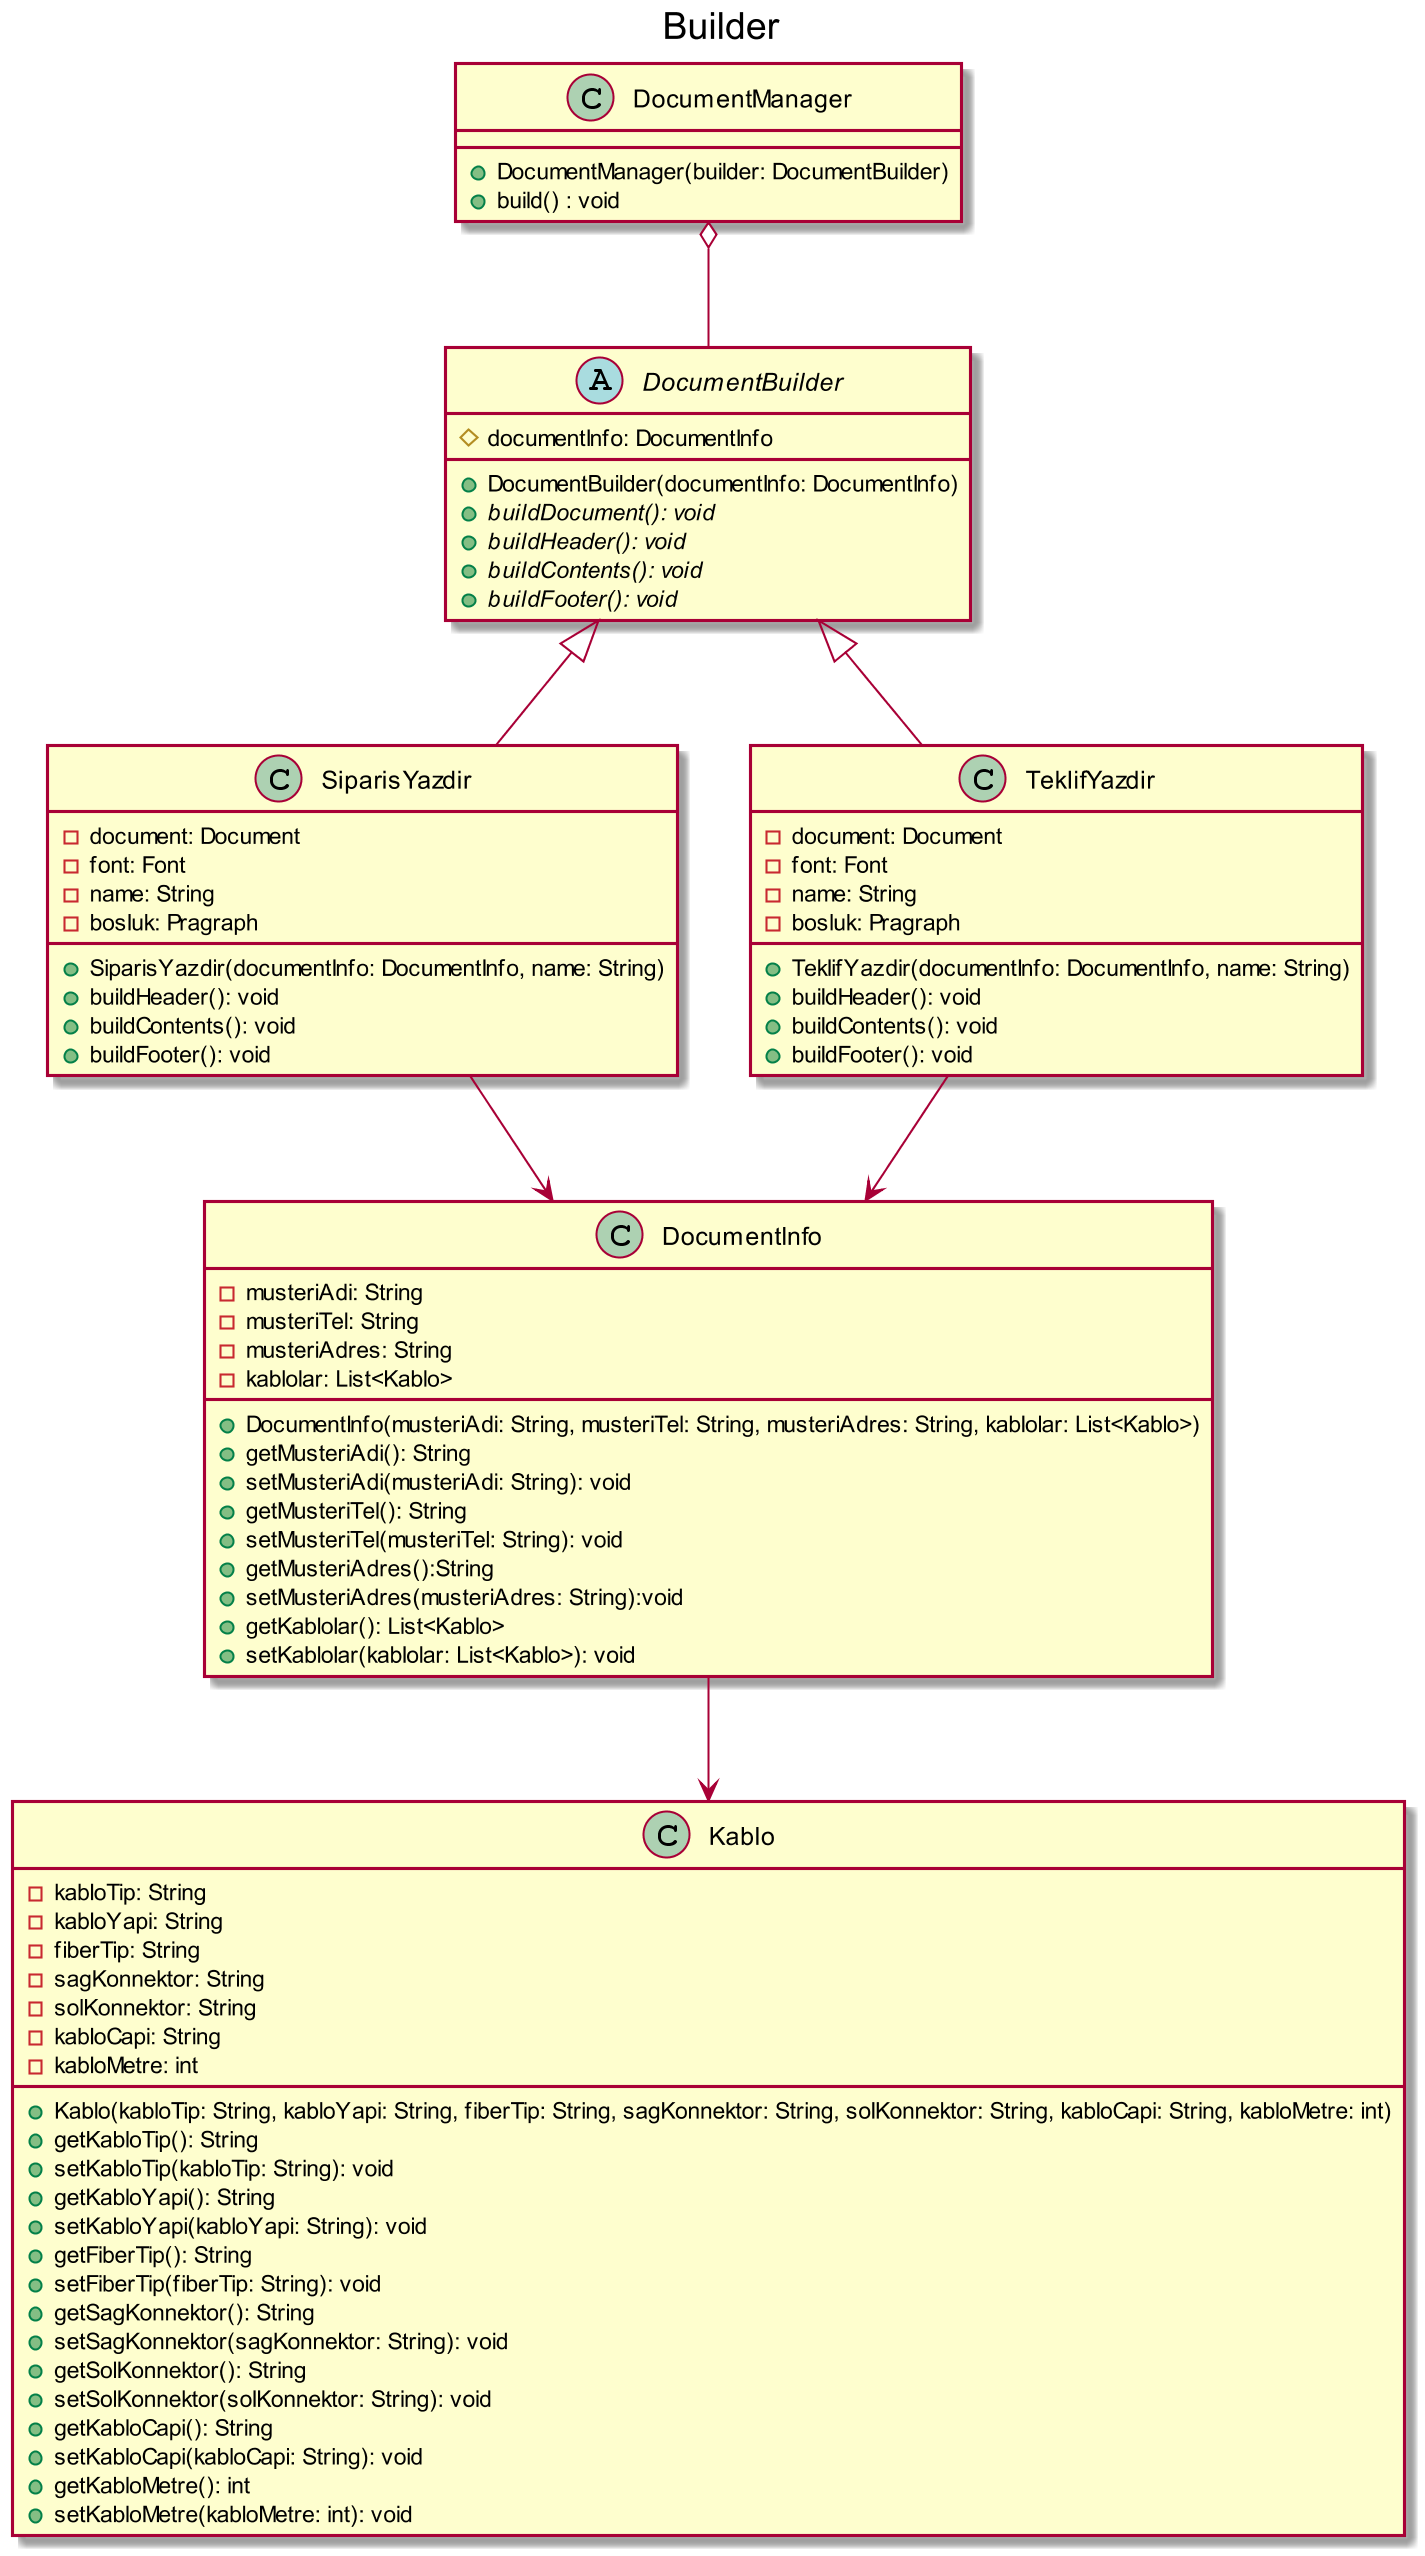

The diagram above was rendered by PlantUML. Its source (embedded in the PNG):
@startuml
skinparam dpi 200


title Builder

class DocumentManager{
+ DocumentManager(builder: DocumentBuilder)
+ build() : void
}

abstract class DocumentBuilder {
# documentInfo: DocumentInfo
+ DocumentBuilder(documentInfo: DocumentInfo)
+ {abstract} buildDocument(): void
+ {abstract} buildHeader(): void
+ {abstract} buildContents(): void
+ {abstract} buildFooter(): void
}

class DocumentInfo{
- musteriAdi: String
- musteriTel: String
- musteriAdres: String
- kablolar: List<Kablo>
+ DocumentInfo(musteriAdi: String, musteriTel: String, musteriAdres: String, kablolar: List<Kablo>)
+ getMusteriAdi(): String
+ setMusteriAdi(musteriAdi: String): void
+ getMusteriTel(): String
+ setMusteriTel(musteriTel: String): void
+ getMusteriAdres():String
+ setMusteriAdres(musteriAdres: String):void
+ getKablolar(): List<Kablo>
+ setKablolar(kablolar: List<Kablo>): void
}

class TeklifYazdir{
- document: Document
- font: Font
- name: String
- bosluk: Pragraph
+ TeklifYazdir(documentInfo: DocumentInfo, name: String)
+ buildHeader(): void
+ buildContents(): void
+ buildFooter(): void
}

class Kablo{
- kabloTip: String
- kabloYapi: String
- fiberTip: String
- sagKonnektor: String
- solKonnektor: String
- kabloCapi: String
- kabloMetre: int
+ Kablo(kabloTip: String, kabloYapi: String, fiberTip: String, sagKonnektor: String, solKonnektor: String, kabloCapi: String, kabloMetre: int)
+ getKabloTip(): String
+ setKabloTip(kabloTip: String): void
+ getKabloYapi(): String
+ setKabloYapi(kabloYapi: String): void
+ getFiberTip(): String
+ setFiberTip(fiberTip: String): void
+ getSagKonnektor(): String
+ setSagKonnektor(sagKonnektor: String): void
+ getSolKonnektor(): String
+ setSolKonnektor(solKonnektor: String): void
+ getKabloCapi(): String
+ setKabloCapi(kabloCapi: String): void
+ getKabloMetre(): int
+ setKabloMetre(kabloMetre: int): void
}

class SiparisYazdir{
- document: Document
- font: Font
- name: String
- bosluk: Pragraph
+ SiparisYazdir(documentInfo: DocumentInfo, name: String)
+ buildHeader(): void
+ buildContents(): void
+ buildFooter(): void
}


DocumentManager o-- DocumentBuilder
DocumentBuilder <|-- TeklifYazdir
DocumentBuilder <|-- SiparisYazdir
DocumentInfo --> Kablo
DocumentInfo <-down- TeklifYazdir
DocumentInfo <-down- SiparisYazdir

@enduml